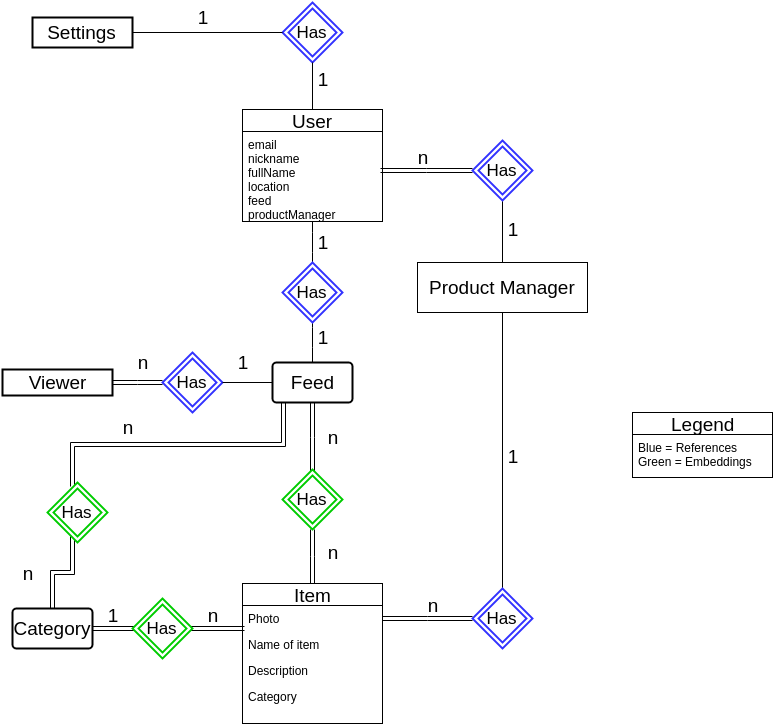

The diagram above was exported from draw.io. Its source (the exported page's mxGraphModel, read from the mxfile embedded in the PNG):
<mxGraphModel dx="1430" dy="760" grid="1" gridSize="10" guides="1" tooltips="1" connect="1" arrows="1" fold="1" page="1" pageScale="1" pageWidth="1100" pageHeight="850" background="#ffffff" math="0" shadow="0">
  <root>
    <mxCell id="0" />
    <mxCell id="1" parent="0" />
    <mxCell id="77ad55e5764b0fa3-6" value="User" style="swimlane;html=1;fontStyle=0;childLayout=stackLayout;horizontal=1;startSize=22;fillColor=none;horizontalStack=0;resizeParent=1;resizeLast=0;collapsible=1;marginBottom=0;swimlaneFillColor=#ffffff;align=center;fontSize=19;" vertex="1" parent="1">
      <mxGeometry x="470" y="183" width="140" height="112" as="geometry" />
    </mxCell>
    <mxCell id="77ad55e5764b0fa3-7" value="email&lt;div&gt;nickname&lt;/div&gt;&lt;div&gt;fullName&lt;/div&gt;&lt;div&gt;location&lt;/div&gt;&lt;div&gt;feed&lt;/div&gt;&lt;div&gt;productManager&lt;/div&gt;&lt;div&gt;&lt;br&gt;&lt;/div&gt;" style="text;html=1;strokeColor=none;fillColor=none;spacingLeft=4;spacingRight=4;whiteSpace=wrap;overflow=hidden;rotatable=0;points=[[0,0.5],[1,0.5]];portConstraint=eastwest;" vertex="1" parent="77ad55e5764b0fa3-6">
      <mxGeometry y="22" width="140" height="90" as="geometry" />
    </mxCell>
    <mxCell id="77ad55e5764b0fa3-12" value="Item" style="swimlane;html=1;fontStyle=0;childLayout=stackLayout;horizontal=1;startSize=22;fillColor=none;horizontalStack=0;resizeParent=1;resizeLast=0;collapsible=1;marginBottom=0;swimlaneFillColor=#ffffff;align=center;fontSize=19;" vertex="1" parent="1">
      <mxGeometry x="470" y="657" width="140" height="140" as="geometry" />
    </mxCell>
    <mxCell id="77ad55e5764b0fa3-13" value="Photo" style="text;html=1;strokeColor=none;fillColor=none;spacingLeft=4;spacingRight=4;whiteSpace=wrap;overflow=hidden;rotatable=0;points=[[0,0.5],[1,0.5]];portConstraint=eastwest;" vertex="1" parent="77ad55e5764b0fa3-12">
      <mxGeometry y="22" width="140" height="26" as="geometry" />
    </mxCell>
    <mxCell id="77ad55e5764b0fa3-14" value="Name of item" style="text;html=1;strokeColor=none;fillColor=none;spacingLeft=4;spacingRight=4;whiteSpace=wrap;overflow=hidden;rotatable=0;points=[[0,0.5],[1,0.5]];portConstraint=eastwest;" vertex="1" parent="77ad55e5764b0fa3-12">
      <mxGeometry y="48" width="140" height="26" as="geometry" />
    </mxCell>
    <mxCell id="77ad55e5764b0fa3-15" value="Description" style="text;html=1;strokeColor=none;fillColor=none;spacingLeft=4;spacingRight=4;whiteSpace=wrap;overflow=hidden;rotatable=0;points=[[0,0.5],[1,0.5]];portConstraint=eastwest;" vertex="1" parent="77ad55e5764b0fa3-12">
      <mxGeometry y="74" width="140" height="26" as="geometry" />
    </mxCell>
    <mxCell id="77ad55e5764b0fa3-17" value="Category" style="text;html=1;strokeColor=none;fillColor=none;spacingLeft=4;spacingRight=4;whiteSpace=wrap;overflow=hidden;rotatable=0;points=[[0,0.5],[1,0.5]];portConstraint=eastwest;" vertex="1" parent="77ad55e5764b0fa3-12">
      <mxGeometry y="100" width="140" height="26" as="geometry" />
    </mxCell>
    <mxCell id="77ad55e5764b0fa3-11" value="Feed" style="strokeWidth=2;rounded=1;arcSize=10;whiteSpace=wrap;html=1;align=center;fontSize=19;border-color:red;" vertex="1" parent="1">
      <mxGeometry x="500" y="436" width="80" height="40" as="geometry" />
    </mxCell>
    <mxCell id="77ad55e5764b0fa3-19" value="" style="endArrow=none;html=1;fontSize=19;exitX=0.5;exitY=0;entryX=0.5;entryY=1;edgeStyle=elbowEdgeStyle;elbow=vertical;" edge="1" parent="1" target="77ad55e5764b0fa3-6">
      <mxGeometry width="50" height="50" relative="1" as="geometry">
        <mxPoint x="540" y="336" as="sourcePoint" />
        <mxPoint x="60" y="96" as="targetPoint" />
      </mxGeometry>
    </mxCell>
    <mxCell id="77ad55e5764b0fa3-20" value="" style="endArrow=none;html=1;fontSize=19;exitX=0.5;exitY=0;entryX=0.5;entryY=1;edgeStyle=elbowEdgeStyle;elbow=vertical;" edge="1" parent="1" source="77ad55e5764b0fa3-11">
      <mxGeometry width="50" height="50" relative="1" as="geometry">
        <mxPoint x="10" y="146" as="sourcePoint" />
        <mxPoint x="540" y="386" as="targetPoint" />
      </mxGeometry>
    </mxCell>
    <mxCell id="77ad55e5764b0fa3-21" style="edgeStyle=elbowEdgeStyle;shape=link;rounded=0;elbow=vertical;html=1;exitX=0.5;exitY=1;jettySize=auto;orthogonalLoop=1;fontSize=19;" edge="1" parent="1" source="77ad55e5764b0fa3-11">
      <mxGeometry relative="1" as="geometry">
        <mxPoint x="540" y="546" as="targetPoint" />
      </mxGeometry>
    </mxCell>
    <mxCell id="77ad55e5764b0fa3-24" value="Product Manager" style="html=1;fontSize=19;" vertex="1" parent="1">
      <mxGeometry x="645" y="336" width="170" height="50" as="geometry" />
    </mxCell>
    <mxCell id="77ad55e5764b0fa3-25" value="" style="endArrow=none;html=1;fontSize=19;exitX=0.5;exitY=0;entryX=0.5;entryY=1;" edge="1" parent="1" source="77ad55e5764b0fa3-24" target="77ad55e5764b0fa3-43">
      <mxGeometry width="50" height="50" relative="1" as="geometry">
        <mxPoint x="10" y="146" as="sourcePoint" />
        <mxPoint x="730" y="293" as="targetPoint" />
      </mxGeometry>
    </mxCell>
    <mxCell id="77ad55e5764b0fa3-26" value="" style="endArrow=none;html=1;fontSize=19;entryX=0.5;entryY=1;exitX=0.5;exitY=0;" edge="1" parent="1" source="77ad55e5764b0fa3-32" target="77ad55e5764b0fa3-24">
      <mxGeometry width="50" height="50" relative="1" as="geometry">
        <mxPoint x="730" y="546" as="sourcePoint" />
        <mxPoint x="60" y="96" as="targetPoint" />
      </mxGeometry>
    </mxCell>
    <mxCell id="77ad55e5764b0fa3-31" value="Has" style="shape=rhombus;double=1;strokeWidth=2;fontSize=17;perimeter=rhombusPerimeter;whiteSpace=wrap;html=1;align=center;strokeColor=#3333FF;" vertex="1" parent="1">
      <mxGeometry x="510" y="336" width="60" height="60" as="geometry" />
    </mxCell>
    <mxCell id="77ad55e5764b0fa3-32" value="Has" style="shape=rhombus;double=1;strokeWidth=2;fontSize=17;perimeter=rhombusPerimeter;whiteSpace=wrap;html=1;align=center;strokeColor=#3333FF;" vertex="1" parent="1">
      <mxGeometry x="700" y="662" width="60" height="60" as="geometry" />
    </mxCell>
    <mxCell id="77ad55e5764b0fa3-34" style="edgeStyle=elbowEdgeStyle;shape=link;rounded=0;elbow=vertical;html=1;exitX=0;exitY=0.5;entryX=1;entryY=0.5;jettySize=auto;orthogonalLoop=1;fontSize=19;" edge="1" parent="1" source="77ad55e5764b0fa3-32" target="77ad55e5764b0fa3-13">
      <mxGeometry relative="1" as="geometry" />
    </mxCell>
    <mxCell id="77ad55e5764b0fa3-38" value="1" style="text;html=1;strokeColor=none;fillColor=none;align=center;verticalAlign=middle;whiteSpace=wrap;fontSize=19;" vertex="1" parent="1">
      <mxGeometry x="530" y="306" width="40" height="20" as="geometry" />
    </mxCell>
    <mxCell id="655e0142957ab366-3" value="1" style="text;html=1;strokeColor=none;fillColor=none;align=center;verticalAlign=middle;whiteSpace=wrap;fontSize=19;" vertex="1" parent="1">
      <mxGeometry x="540" y="406" width="20" height="10" as="geometry" />
    </mxCell>
    <mxCell id="655e0142957ab366-4" value="n" style="text;html=1;strokeColor=none;fillColor=none;align=center;verticalAlign=middle;whiteSpace=wrap;fontSize=19;" vertex="1" parent="1">
      <mxGeometry x="630" y="221" width="40" height="20" as="geometry" />
    </mxCell>
    <mxCell id="655e0142957ab366-5" value="1" style="text;html=1;strokeColor=none;fillColor=none;align=center;verticalAlign=middle;whiteSpace=wrap;fontSize=19;" vertex="1" parent="1">
      <mxGeometry x="720" y="290" width="40" height="26" as="geometry" />
    </mxCell>
    <mxCell id="655e0142957ab366-8" value="Has" style="shape=rhombus;double=1;strokeWidth=2;fontSize=17;perimeter=rhombusPerimeter;whiteSpace=wrap;html=1;align=center;strokeColor=#00CC00;" vertex="1" parent="1">
      <mxGeometry x="510" y="543" width="60" height="60" as="geometry" />
    </mxCell>
    <mxCell id="77ad55e5764b0fa3-41" style="edgeStyle=elbowEdgeStyle;shape=link;rounded=0;elbow=vertical;html=1;exitX=0.5;exitY=1;entryX=0.5;entryY=0;jettySize=auto;orthogonalLoop=1;fontSize=19;" edge="1" parent="1" source="655e0142957ab366-8" target="77ad55e5764b0fa3-12">
      <mxGeometry relative="1" as="geometry" />
    </mxCell>
    <mxCell id="655e0142957ab366-9" value="n" style="text;html=1;strokeColor=none;fillColor=none;align=center;verticalAlign=middle;whiteSpace=wrap;fontSize=19;" vertex="1" parent="1">
      <mxGeometry x="540" y="501" width="40" height="19" as="geometry" />
    </mxCell>
    <mxCell id="655e0142957ab366-10" value="n" style="text;html=1;strokeColor=none;fillColor=none;align=center;verticalAlign=middle;whiteSpace=wrap;fontSize=19;" vertex="1" parent="1">
      <mxGeometry x="540" y="616" width="40" height="20" as="geometry" />
    </mxCell>
    <mxCell id="655e0142957ab366-11" value="1" style="text;html=1;strokeColor=none;fillColor=none;align=center;verticalAlign=middle;whiteSpace=wrap;fontSize=19;" vertex="1" parent="1">
      <mxGeometry x="720" y="520" width="40" height="20" as="geometry" />
    </mxCell>
    <mxCell id="655e0142957ab366-12" value="n" style="text;html=1;strokeColor=none;fillColor=none;align=center;verticalAlign=middle;whiteSpace=wrap;fontSize=19;" vertex="1" parent="1">
      <mxGeometry x="640" y="669" width="40" height="20" as="geometry" />
    </mxCell>
    <mxCell id="77ad55e5764b0fa3-42" value="Settings" style="strokeWidth=2;whiteSpace=wrap;html=1;align=center;fontSize=19;" vertex="1" parent="1">
      <mxGeometry x="260" y="91" width="100" height="30" as="geometry" />
    </mxCell>
    <mxCell id="77ad55e5764b0fa3-43" value="Has" style="shape=rhombus;double=1;strokeWidth=2;fontSize=17;perimeter=rhombusPerimeter;whiteSpace=wrap;html=1;align=center;strokeColor=#3333FF;" vertex="1" parent="1">
      <mxGeometry x="700" y="214" width="60" height="60" as="geometry" />
    </mxCell>
    <mxCell id="77ad55e5764b0fa3-45" value="Has" style="shape=rhombus;double=1;strokeWidth=2;fontSize=17;perimeter=rhombusPerimeter;whiteSpace=wrap;html=1;align=center;strokeColor=#3333FF;" vertex="1" parent="1">
      <mxGeometry x="510" y="76" width="60" height="60" as="geometry" />
    </mxCell>
    <mxCell id="655e0142957ab366-13" value="1" style="text;html=1;strokeColor=none;fillColor=none;align=center;verticalAlign=middle;whiteSpace=wrap;fontSize=19;" vertex="1" parent="1">
      <mxGeometry x="540" y="148" width="20" height="10" as="geometry" />
    </mxCell>
    <mxCell id="77ad55e5764b0fa3-49" value="Legend" style="swimlane;html=1;fontStyle=0;childLayout=stackLayout;horizontal=1;startSize=22;fillColor=none;horizontalStack=0;resizeParent=1;resizeLast=0;collapsible=1;marginBottom=0;swimlaneFillColor=#ffffff;align=center;fontSize=19;" vertex="1" parent="1">
      <mxGeometry x="860" y="486" width="140" height="65" as="geometry" />
    </mxCell>
    <mxCell id="77ad55e5764b0fa3-50" value="&lt;div&gt;Blue = References&lt;/div&gt;&lt;div&gt;Green = Embeddings&lt;/div&gt;" style="text;html=1;strokeColor=none;fillColor=none;spacingLeft=4;spacingRight=4;whiteSpace=wrap;overflow=hidden;rotatable=0;points=[[0,0.5],[1,0.5]];portConstraint=eastwest;" vertex="1" parent="77ad55e5764b0fa3-49">
      <mxGeometry y="22" width="140" height="38" as="geometry" />
    </mxCell>
    <mxCell id="655e0142957ab366-19" value="1" style="text;html=1;strokeColor=none;fillColor=none;align=center;verticalAlign=middle;whiteSpace=wrap;fontSize=19;" vertex="1" parent="1">
      <mxGeometry x="420" y="86" width="20" height="10" as="geometry" />
    </mxCell>
    <mxCell id="77ad55e5764b0fa3-55" value="" style="endArrow=none;html=1;fontSize=19;exitX=0.5;exitY=0;entryX=0.5;entryY=1;" edge="1" parent="1" source="77ad55e5764b0fa3-6" target="77ad55e5764b0fa3-45">
      <mxGeometry width="50" height="50" relative="1" as="geometry">
        <mxPoint x="10" y="60" as="sourcePoint" />
        <mxPoint x="60" y="10" as="targetPoint" />
      </mxGeometry>
    </mxCell>
    <mxCell id="77ad55e5764b0fa3-56" value="" style="endArrow=none;html=1;fontSize=19;entryX=0;entryY=0.5;exitX=1;exitY=0.5;" edge="1" parent="1" source="77ad55e5764b0fa3-42" target="77ad55e5764b0fa3-45">
      <mxGeometry width="50" height="50" relative="1" as="geometry">
        <mxPoint x="10" y="60" as="sourcePoint" />
        <mxPoint x="60" y="10" as="targetPoint" />
      </mxGeometry>
    </mxCell>
    <mxCell id="77ad55e5764b0fa3-59" value="Has" style="shape=rhombus;double=1;strokeWidth=2;fontSize=17;perimeter=rhombusPerimeter;whiteSpace=wrap;html=1;align=center;strokeColor=#3333FF;" vertex="1" parent="1">
      <mxGeometry x="390" y="426" width="60" height="60" as="geometry" />
    </mxCell>
    <mxCell id="77ad55e5764b0fa3-61" value="Viewer" style="strokeWidth=2;whiteSpace=wrap;html=1;align=center;fontSize=19;" vertex="1" parent="1">
      <mxGeometry x="230" y="443" width="110" height="26" as="geometry" />
    </mxCell>
    <mxCell id="77ad55e5764b0fa3-63" value="n" style="text;html=1;strokeColor=none;fillColor=none;align=center;verticalAlign=middle;whiteSpace=wrap;fontSize=19;" vertex="1" parent="1">
      <mxGeometry x="350" y="426" width="40" height="20" as="geometry" />
    </mxCell>
    <mxCell id="77ad55e5764b0fa3-64" value="1" style="text;html=1;strokeColor=none;fillColor=none;align=center;verticalAlign=middle;whiteSpace=wrap;fontSize=19;" vertex="1" parent="1">
      <mxGeometry x="450" y="426" width="40" height="20" as="geometry" />
    </mxCell>
    <mxCell id="77ad55e5764b0fa3-65" style="edgeStyle=elbowEdgeStyle;shape=link;rounded=0;elbow=vertical;html=1;exitX=0;exitY=0.5;entryX=1;entryY=0.5;jettySize=auto;orthogonalLoop=1;fontSize=19;" edge="1" parent="1" source="77ad55e5764b0fa3-59" target="77ad55e5764b0fa3-61">
      <mxGeometry relative="1" as="geometry" />
    </mxCell>
    <mxCell id="77ad55e5764b0fa3-66" value="" style="endArrow=none;html=1;fontSize=19;entryX=0;entryY=0.5;exitX=1;exitY=0.5;" edge="1" parent="1" source="77ad55e5764b0fa3-59" target="77ad55e5764b0fa3-11">
      <mxGeometry width="50" height="50" relative="1" as="geometry">
        <mxPoint x="190" y="100" as="sourcePoint" />
        <mxPoint x="240" y="50" as="targetPoint" />
      </mxGeometry>
    </mxCell>
    <mxCell id="2b5028280bb13c55-1" value="Category" style="strokeWidth=2;rounded=1;arcSize=10;whiteSpace=wrap;html=1;align=center;fontSize=19;border-color:red;" vertex="1" parent="1">
      <mxGeometry x="240" y="682" width="80" height="40" as="geometry" />
    </mxCell>
    <mxCell id="2b5028280bb13c55-3" style="edgeStyle=elbowEdgeStyle;shape=link;rounded=0;elbow=vertical;html=1;entryX=1;entryY=0.5;jettySize=auto;orthogonalLoop=1;fontSize=19;" edge="1" parent="1" target="2b5028280bb13c55-1">
      <mxGeometry x="380" y="705" as="geometry">
        <mxPoint x="472" y="702" as="sourcePoint" />
        <mxPoint x="380" y="705" as="targetPoint" />
      </mxGeometry>
    </mxCell>
    <mxCell id="2b5028280bb13c55-4" value="Has" style="shape=rhombus;double=1;strokeWidth=2;fontSize=17;perimeter=rhombusPerimeter;whiteSpace=wrap;html=1;align=center;strokeColor=#00CC00;" vertex="1" parent="1">
      <mxGeometry x="360" y="672" width="60" height="60" as="geometry" />
    </mxCell>
    <mxCell id="2b5028280bb13c55-5" value="1" style="text;html=1;strokeColor=none;fillColor=none;align=center;verticalAlign=middle;whiteSpace=wrap;fontSize=19;" vertex="1" parent="1">
      <mxGeometry x="320" y="679" width="40" height="20" as="geometry" />
    </mxCell>
    <mxCell id="2b5028280bb13c55-6" value="n" style="text;html=1;strokeColor=none;fillColor=none;align=center;verticalAlign=middle;whiteSpace=wrap;fontSize=19;" vertex="1" parent="1">
      <mxGeometry x="420" y="679" width="40" height="20" as="geometry" />
    </mxCell>
    <mxCell id="2b5028280bb13c55-13" style="edgeStyle=elbowEdgeStyle;shape=link;rounded=0;elbow=vertical;html=1;jettySize=auto;orthogonalLoop=1;fontSize=19;" edge="1" parent="1">
      <mxGeometry x="280" y="612" as="geometry">
        <mxPoint x="280" y="682" as="targetPoint" />
        <mxPoint x="300" y="610" as="sourcePoint" />
      </mxGeometry>
    </mxCell>
    <mxCell id="2b5028280bb13c55-14" style="edgeStyle=elbowEdgeStyle;shape=link;rounded=0;elbow=vertical;html=1;jettySize=auto;orthogonalLoop=1;fontSize=19;exitX=0.138;exitY=1.005;exitPerimeter=0;" edge="1" parent="1" source="77ad55e5764b0fa3-11">
      <mxGeometry x="410" y="521" as="geometry">
        <mxPoint x="300" y="560" as="targetPoint" />
        <mxPoint x="510" y="490" as="sourcePoint" />
      </mxGeometry>
    </mxCell>
    <mxCell id="2b5028280bb13c55-15" value="Has" style="shape=rhombus;double=1;strokeWidth=2;fontSize=17;perimeter=rhombusPerimeter;whiteSpace=wrap;html=1;align=center;strokeColor=#00CC00;" vertex="1" parent="1">
      <mxGeometry x="275" y="556" width="60" height="60" as="geometry" />
    </mxCell>
    <mxCell id="2b5028280bb13c55-16" value="n" style="text;html=1;strokeColor=none;fillColor=none;align=center;verticalAlign=middle;whiteSpace=wrap;fontSize=19;" vertex="1" parent="1">
      <mxGeometry x="335" y="491" width="40" height="20" as="geometry" />
    </mxCell>
    <mxCell id="2b5028280bb13c55-17" value="n" style="text;html=1;strokeColor=none;fillColor=none;align=center;verticalAlign=middle;whiteSpace=wrap;fontSize=19;" vertex="1" parent="1">
      <mxGeometry x="235" y="637" width="40" height="20" as="geometry" />
    </mxCell>
    <mxCell id="2b5028280bb13c55-18" style="edgeStyle=orthogonalEdgeStyle;rounded=0;html=1;exitX=0.5;exitY=1;jettySize=auto;orthogonalLoop=1;" edge="1" parent="1" source="2b5028280bb13c55-6" target="2b5028280bb13c55-6">
      <mxGeometry relative="1" as="geometry">
        <Array as="points" />
      </mxGeometry>
    </mxCell>
    <mxCell id="2b5028280bb13c55-22" style="edgeStyle=orthogonalEdgeStyle;rounded=0;html=1;exitX=1;exitY=0.5;entryX=1;entryY=0.5;jettySize=auto;orthogonalLoop=1;" edge="1" parent="1" source="2b5028280bb13c55-6" target="2b5028280bb13c55-6">
      <mxGeometry relative="1" as="geometry" />
    </mxCell>
    <mxCell id="2b5028280bb13c55-23" style="edgeStyle=elbowEdgeStyle;shape=link;rounded=0;elbow=vertical;html=1;jettySize=auto;orthogonalLoop=1;fontSize=19;" edge="1" parent="1">
      <mxGeometry x="608" y="174" as="geometry">
        <mxPoint x="608" y="244" as="targetPoint" />
        <mxPoint x="700" y="244" as="sourcePoint" />
      </mxGeometry>
    </mxCell>
  </root>
</mxGraphModel>